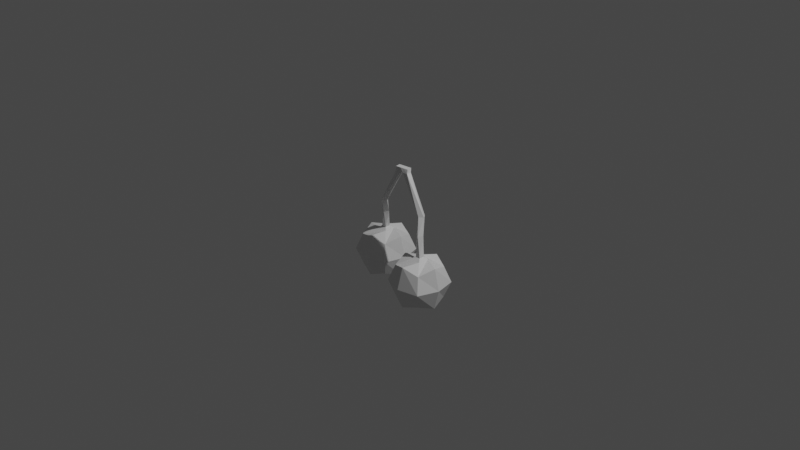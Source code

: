 # Source: cherry.blend  (saved by Blender 2.83.18; exported with 4.5.12 LTS)
import bpy
from mathutils import Matrix  # noqa: F401  (used for matrix-valued properties, if any)

bpy.ops.wm.read_factory_settings(use_empty=True)
scene = bpy.context.scene
scene.name = 'Scene'

# ---- collections
col_collection = bpy.data.collections.new('Collection'); scene.collection.children.link(col_collection)

# ---- materials (node trees are filled in below, after node groups)
mat_material = bpy.data.materials.new('Material')
mat_material.alpha_threshold = 0.0
mat_material.use_transparent_shadow = False
mat_material.line_color = (0.0, 0.0, 0.0, 1.0)

# ---- material node trees
mat_material.use_nodes = True; mat_material.node_tree.nodes.clear()
_N = mat_material.node_tree.nodes; _L = mat_material.node_tree.links
n0 = _N.new('ShaderNodeOutputMaterial'); n0.name = 'Material Output'; n0.location = (300, 300)
n1 = _N.new('ShaderNodeBsdfPrincipled'); n1.name = 'Principled BSDF'; n1.location = (10, 300)
n1.distribution = 'GGX'
n1.subsurface_method = 'BURLEY'
n1.inputs[2].default_value = 0.4
n1.inputs[3].default_value = 1.45
n1.inputs[27].default_value = (0.0, 0.0, 0.0, 1.0)
n1.inputs[28].default_value = 1.0
_L.new(n1.outputs[0], n0.inputs[0])
n0.is_active_output = True

# ---- world
world_world = bpy.data.worlds.new('World'); scene.world = world_world
world_world.use_nodes = True; world_world.node_tree.nodes.clear()
_N = world_world.node_tree.nodes; _L = world_world.node_tree.links
n0 = _N.new('ShaderNodeOutputWorld'); n0.name = 'World Output'; n0.location = (300, 300)
n1 = _N.new('ShaderNodeBackground'); n1.name = 'Background'; n1.location = (10, 300)
n1.inputs[0].default_value = (0.05088, 0.05088, 0.05088, 1.0)
_L.new(n1.outputs[0], n0.inputs[0])
n0.is_active_output = True
world_world.color = (0.05088, 0.05088, 0.05088)
world_world.use_sun_shadow = False
world_world.sun_shadow_jitter_overblur = 0.0

# ---- cameras
cam_camera = bpy.data.cameras.new('Camera')
cam_camera.clip_end = 100.0
cam_camera.ortho_scale = 7.314

# ---- lights
light_light = bpy.data.lights.new('Light', 'POINT')
light_light.transmission_factor = 0.0
light_light.energy = 1000.0
light_light.shadow_soft_size = 0.1
light_light.shadow_maximum_resolution = 0.006
light_light.use_absolute_resolution = True

# ---- meshes
me_cube = bpy.data.meshes.new('Cube')
me_cube.from_pydata([(-0.8709, 1.651, -1.917), (-0.8709, 1.651, -3.917), (-0.8709, -0.3485, -1.917), (-0.8709, -0.3485, -3.917), (-2.871, 1.651, -1.917), (-2.871, 1.651, -3.917), (-2.871, -0.3485, -1.917), (-2.871, -0.3485, -3.917), (-3.185, 0.6515, -4.232), (-1.871, 1.966, -4.232), (-0.5563, 1.966, -2.917), (-3.185, -0.6631, -2.917), (-0.5563, -0.6631, -2.917), (-3.185, 1.966, -2.917), (-1.871, -0.6631, -1.603), (-0.5563, 0.6515, -1.603), (-1.871, -0.6631, -4.232), (-3.185, 0.6515, -1.603), (-1.871, 1.966, -1.603), (-0.5563, 0.6515, -4.232), (-1.871, 2.337, -2.917), (-0.185, 0.6515, -2.917), (-1.871, 0.6515, -4.603), (-3.557, 0.6515, -2.917), (-1.871, -1.034, -2.917), (-1.528, 0.309, -1.46), (-2.213, 0.309, -1.46), (-1.528, 0.9939, -1.46), (-1.655, 0.6347, -0.1122), (-2.032, 0.49, -1.328), (-2.213, 0.9939, -1.46), (-2.032, 0.8129, -1.328), (-1.709, 0.49, -1.328), (-1.384, 0.4588, -0.1122), (-1.709, 0.8129, -1.328), (-1.56, 0.188, -0.1122), (-1.831, 0.3639, -0.1122), (-1.05, 0.002292, 0.8419), (-1.3, -0.2017, 0.8419), (-1.504, 0.04861, 0.8419), (-1.254, 0.2526, 0.8419), (0.2109, -0.1007, 3.158), (-0.1094, -0.1417, 3.158), (-0.1503, 0.1786, 3.158), (0.17, 0.2196, 3.158), (1.412, -1.627, -1.917), (1.412, -1.627, -3.917), (1.526, 0.3693, -1.917), (1.526, 0.3693, -3.917), (3.409, -1.742, -1.917), (3.409, -1.742, -3.917), (3.523, 0.2548, -1.917), (3.523, 0.2548, -3.917), (3.78, -0.7615, -4.232), (2.392, -1.999, -4.232), (1.08, -1.923, -2.917), (3.855, 0.5509, -2.917), (1.23, 0.7013, -2.917), (3.705, -2.074, -2.917), (2.543, 0.6261, -1.603), (1.155, -0.6111, -1.603), (2.543, 0.6261, -4.232), (3.78, -0.7615, -1.603), (2.392, -1.999, -1.603), (1.155, -0.6111, -4.232), (2.371, -2.369, -2.917), (0.7842, -0.5898, -2.917), (2.467, -0.6863, -4.603), (4.151, -0.7828, -2.917), (2.564, 0.9969, -2.917), (2.145, -0.3249, -1.46), (2.829, -0.364, -1.46), (2.106, -1.009, -1.46), (2.253, -0.6572, -0.1122), (2.638, -0.5343, -1.328), (2.79, -1.048, -1.46), (2.619, -0.8567, -1.328), (2.315, -0.5159, -1.328), (1.993, -0.4661, -0.1122), (2.297, -0.8383, -1.328), (2.184, -0.2058, -0.1122), (2.444, -0.3969, -0.1122), (1.685, 0.008769, 0.8419), (1.947, 0.1981, 0.8419), (2.136, -0.06347, 0.8419), (1.874, -0.2528, 0.8419), (0.432, 0.1838, 3.158), (0.7542, 0.2063, 3.158), (0.7767, -0.1158, 3.158), (0.4546, -0.1384, 3.158), (0.2109, -0.1007, 3.403), (-0.1094, -0.1417, 3.403), (-0.1503, 0.1786, 3.403), (0.17, 0.2196, 3.403), (0.3926, 0.248, 3.403), (0.4336, -0.07228, 3.403), (0.7009, 0.2874, 3.403), (0.7418, -0.03289, 3.403)], [], [(2, 15, 27, 25), (24, 14, 6, 11), (23, 17, 4, 13), (22, 19, 3, 16), (21, 15, 2, 12), (20, 18, 0, 10), (9, 20, 10, 1), (5, 13, 20, 9), (13, 4, 18, 20), (19, 21, 12, 3), (1, 10, 21, 19), (10, 0, 15, 21), (8, 22, 16, 7), (5, 9, 22, 8), (9, 1, 19, 22), (8, 23, 13, 5), (7, 11, 23, 8), (11, 6, 17, 23), (16, 24, 11, 7), (3, 12, 24, 16), (12, 2, 14, 24), (14, 2, 25), (4, 17, 26, 30), (18, 4, 30), (26, 25, 32, 29), (25, 27, 34, 32), (30, 26, 29, 31), (27, 30, 31, 34), (17, 6, 26), (0, 18, 30, 27), (15, 0, 27), (6, 14, 25, 26), (29, 32, 35, 36), (28, 36, 39, 40), (34, 31, 28, 33), (31, 29, 36, 28), (32, 34, 33, 35), (37, 40, 44, 41), (35, 33, 37, 38), (33, 28, 40, 37), (36, 35, 38, 39), (43, 42, 91, 92), (40, 39, 43, 44), (39, 38, 42, 43), (38, 37, 41, 42), (47, 60, 72, 70), (69, 59, 51, 56), (68, 62, 49, 58), (67, 64, 48, 61), (66, 60, 47, 57), (65, 63, 45, 55), (54, 65, 55, 46), (50, 58, 65, 54), (58, 49, 63, 65), (64, 66, 57, 48), (46, 55, 66, 64), (55, 45, 60, 66), (53, 67, 61, 52), (50, 54, 67, 53), (54, 46, 64, 67), (53, 68, 58, 50), (52, 56, 68, 53), (56, 51, 62, 68), (61, 69, 56, 52), (48, 57, 69, 61), (57, 47, 59, 69), (59, 47, 70), (49, 62, 71, 75), (63, 49, 75), (71, 70, 77, 74), (70, 72, 79, 77), (75, 71, 74, 76), (72, 75, 76, 79), (62, 51, 71), (45, 63, 75, 72), (60, 45, 72), (51, 59, 70, 71), (74, 77, 80, 81), (73, 81, 84, 85), (79, 76, 73, 78), (76, 74, 81, 73), (77, 79, 78, 80), (82, 85, 89, 86), (80, 78, 82, 83), (78, 73, 85, 82), (81, 80, 83, 84), (89, 88, 87, 86), (85, 84, 88, 89), (84, 83, 87, 88), (83, 82, 86, 87), (93, 92, 91, 90), (42, 41, 90, 91), (44, 93, 94, 86), (44, 43, 92, 93), (86, 94, 96, 87), (93, 90, 95, 94), (41, 44, 86, 89), (90, 41, 89, 95), (88, 87, 96, 97), (94, 95, 97, 96), (95, 89, 88, 97)])
_uv = me_cube.uv_layers.new(name='UVMap')
_uv.uv.foreach_set('vector', [0.5501, 0.6939, 0.5347, 0.7468, 0.4884, 0.7464, 0.5004, 0.7157, 0.5347, 0.5828, 0.5008, 0.6694, 0.4479, 0.654, 0.4168, 0.5828, 0.3368, 0.6694, 0.4234, 0.7033, 0.408, 0.7561, 0.3368, 0.7873, 0.4736, 0.3241, 0.4955, 0.2681, 0.5451, 0.2928, 0.5295, 0.3459, 0.6213, 0.7806, 0.5347, 0.7468, 0.5501, 0.6939, 0.6213, 0.6628, 0.4234, 0.8673, 0.4573, 0.7807, 0.5101, 0.7961, 0.5413, 0.8673, 0.4177, 0.3022, 0.3306, 0.2682, 0.411, 0.1811, 0.4423, 0.2526, 0.4022, 0.3553, 0.3306, 0.3867, 0.3306, 0.2682, 0.4177, 0.3022, 0.3368, 0.7873, 0.408, 0.7561, 0.4573, 0.7807, 0.4234, 0.8673, 0.4955, 0.2681, 0.5295, 0.1811, 0.6166, 0.2614, 0.5451, 0.2928, 0.4423, 0.2526, 0.411, 0.1811, 0.5295, 0.1811, 0.4955, 0.2681, 0.5413, 0.8673, 0.5101, 0.7961, 0.5347, 0.7468, 0.6213, 0.7806, 0.4518, 0.38, 0.4736, 0.3241, 0.5295, 0.3459, 0.5049, 0.3955, 0.4022, 0.3553, 0.4177, 0.3022, 0.4736, 0.3241, 0.4518, 0.38, 0.4177, 0.3022, 0.4423, 0.2526, 0.4955, 0.2681, 0.4736, 0.3241, 0.4518, 0.38, 0.4177, 0.467, 0.3306, 0.3867, 0.4022, 0.3553, 0.5049, 0.3955, 0.5362, 0.467, 0.4177, 0.467, 0.4518, 0.38, 0.4168, 0.5828, 0.4479, 0.654, 0.4234, 0.7033, 0.3368, 0.6694, 0.5295, 0.3459, 0.6166, 0.38, 0.5362, 0.467, 0.5049, 0.3955, 0.5451, 0.2928, 0.6166, 0.2614, 0.6166, 0.38, 0.5295, 0.3459, 0.6213, 0.6628, 0.5501, 0.6939, 0.5008, 0.6694, 0.5347, 0.5828, 0.5008, 0.6694, 0.5501, 0.6939, 0.5004, 0.7157, 0.408, 0.7561, 0.4234, 0.7033, 0.4697, 0.7036, 0.4576, 0.7344, 0.4573, 0.7807, 0.408, 0.7561, 0.4576, 0.7344, 0.1832, 0.133, 0.1171, 0.1882, 0.1177, 0.151, 0.1351, 0.129, 0.1171, 0.1882, 0.0502, 0.1327, 0.09935, 0.1289, 0.1177, 0.151, 0.1185, 0.01256, 0.1832, 0.133, 0.1351, 0.129, 0.1161, 0.09539, 0.0502, 0.1327, 0.1185, 0.01256, 0.1161, 0.09539, 0.09935, 0.1289, 0.4234, 0.7033, 0.4479, 0.654, 0.4697, 0.7036, 0.5101, 0.7961, 0.4573, 0.7807, 0.4576, 0.7344, 0.4884, 0.7464, 0.5347, 0.7468, 0.5101, 0.7961, 0.4884, 0.7464, 0.4479, 0.654, 0.5008, 0.6694, 0.5004, 0.7157, 0.4697, 0.7036, 0.1351, 0.129, 0.1177, 0.151, 0.1138, 0.2463, 0.1139, 0.2365, 0.1128, 0.2339, 0.1139, 0.2365, 0.1108, 0.3108, 0.1126, 0.3218, 0.09935, 0.1289, 0.1161, 0.09539, 0.1128, 0.2339, 0.1147, 0.2442, 0.1161, 0.09539, 0.1351, 0.129, 0.1139, 0.2365, 0.1128, 0.2339, 0.1177, 0.151, 0.09935, 0.1289, 0.1147, 0.2442, 0.1138, 0.2463, 0.1125, 0.3374, 0.1126, 0.3218, 0.1016, 0.808, 0.1029, 0.8107, 0.1138, 0.2463, 0.1147, 0.2442, 0.1125, 0.3374, 0.1102, 0.3259, 0.1147, 0.2442, 0.1128, 0.2339, 0.1126, 0.3218, 0.1125, 0.3374, 0.1139, 0.2365, 0.1138, 0.2463, 0.1102, 0.3259, 0.1108, 0.3108, 0.09878, 0.7854, 0.106, 0.7875, 0.1037, 0.7964, 0.1011, 0.7953, 0.1126, 0.3218, 0.1108, 0.3108, 0.09878, 0.7854, 0.1016, 0.808, 0.1108, 0.3108, 0.1102, 0.3259, 0.106, 0.7875, 0.09878, 0.7854, 0.1102, 0.3259, 0.1125, 0.3374, 0.1029, 0.8107, 0.106, 0.7875, 0.8418, 0.785, 0.7889, 0.7696, 0.7893, 0.7233, 0.82, 0.7353, 0.9529, 0.7696, 0.8663, 0.7357, 0.8817, 0.6828, 0.9529, 0.6517, 0.8663, 0.5717, 0.8324, 0.6583, 0.7796, 0.6429, 0.7484, 0.5717, 0.8157, 0.3434, 0.8716, 0.3653, 0.847, 0.4149, 0.7938, 0.3993, 0.755, 0.8562, 0.7889, 0.7696, 0.8418, 0.785, 0.8729, 0.8562, 0.6684, 0.6583, 0.755, 0.6922, 0.7396, 0.745, 0.6684, 0.7762, 0.8375, 0.2875, 0.8716, 0.2004, 0.9587, 0.2808, 0.8871, 0.3121, 0.7844, 0.272, 0.7531, 0.2004, 0.8716, 0.2004, 0.8375, 0.2875, 0.7484, 0.5717, 0.7796, 0.6429, 0.755, 0.6922, 0.6684, 0.6583, 0.8716, 0.3653, 0.9587, 0.3993, 0.8783, 0.4864, 0.847, 0.4149, 0.8871, 0.3121, 0.9587, 0.2808, 0.9587, 0.3993, 0.8716, 0.3653, 0.6684, 0.7762, 0.7396, 0.745, 0.7889, 0.7696, 0.755, 0.8562, 0.7598, 0.3216, 0.8157, 0.3434, 0.7938, 0.3993, 0.7442, 0.3747, 0.7844, 0.272, 0.8375, 0.2875, 0.8157, 0.3434, 0.7598, 0.3216, 0.8375, 0.2875, 0.8871, 0.3121, 0.8716, 0.3653, 0.8157, 0.3434, 0.7598, 0.3216, 0.6727, 0.2875, 0.7531, 0.2004, 0.7844, 0.272, 0.7442, 0.3747, 0.6727, 0.406, 0.6727, 0.2875, 0.7598, 0.3216, 0.9529, 0.6517, 0.8817, 0.6828, 0.8324, 0.6583, 0.8663, 0.5717, 0.7938, 0.3993, 0.7598, 0.4864, 0.6727, 0.406, 0.7442, 0.3747, 0.847, 0.4149, 0.8783, 0.4864, 0.7598, 0.4864, 0.7938, 0.3993, 0.8729, 0.8562, 0.8418, 0.785, 0.8663, 0.7357, 0.9529, 0.7696, 0.8663, 0.7357, 0.8418, 0.785, 0.82, 0.7353, 0.7796, 0.6429, 0.8324, 0.6583, 0.8321, 0.7046, 0.8013, 0.6926, 0.755, 0.6922, 0.7796, 0.6429, 0.8013, 0.6926, 0.1901, 0.9609, 0.1424, 0.8475, 0.1824, 0.8559, 0.1972, 0.8869, 0.1424, 0.8475, 0.2058, 0.8145, 0.2002, 0.8458, 0.1824, 0.8559, 0.2548, 0.8679, 0.1901, 0.9609, 0.1972, 0.8869, 0.2139, 0.8668, 0.2058, 0.8145, 0.2548, 0.8679, 0.2139, 0.8668, 0.2002, 0.8458, 0.8324, 0.6583, 0.8817, 0.6828, 0.8321, 0.7046, 0.7396, 0.745, 0.755, 0.6922, 0.8013, 0.6926, 0.7893, 0.7233, 0.7889, 0.7696, 0.7396, 0.745, 0.7893, 0.7233, 0.8817, 0.6828, 0.8663, 0.7357, 0.82, 0.7353, 0.8321, 0.7046, 0.1972, 0.8869, 0.1824, 0.8559, 0.1939, 0.7592, 0.1942, 0.7683, 0.1948, 0.7697, 0.1942, 0.7683, 0.1965, 0.6985, 0.1949, 0.6882, 0.2002, 0.8458, 0.2139, 0.8668, 0.1948, 0.7697, 0.1929, 0.761, 0.2139, 0.8668, 0.1972, 0.8869, 0.1942, 0.7683, 0.1948, 0.7697, 0.1824, 0.8559, 0.2002, 0.8458, 0.1929, 0.761, 0.1939, 0.7592, 0.195, 0.6738, 0.1949, 0.6882, 0.2079, 0.2508, 0.2077, 0.2443, 0.1939, 0.7592, 0.1929, 0.761, 0.195, 0.6738, 0.1971, 0.6846, 0.1929, 0.761, 0.1948, 0.7697, 0.1949, 0.6882, 0.195, 0.6738, 0.1942, 0.7683, 0.1939, 0.7592, 0.1971, 0.6846, 0.1965, 0.6985, 0.6022, 0.02849, 0.6223, 0.02849, 0.6223, 0.04854, 0.6022, 0.04854, 0.1949, 0.6882, 0.1965, 0.6985, 0.2082, 0.2648, 0.2079, 0.2508, 0.1965, 0.6985, 0.1971, 0.6846, 0.2032, 0.2505, 0.2082, 0.2648, 0.1971, 0.6846, 0.195, 0.6738, 0.2077, 0.2443, 0.2032, 0.2505, 0.1021, 0.8088, 0.1011, 0.7953, 0.1037, 0.7964, 0.1027, 0.8105, 0.106, 0.7875, 0.1029, 0.8107, 0.1027, 0.8105, 0.1037, 0.7964, 0.1016, 0.808, 0.1021, 0.8088, 0.1028, 0.8178, 0.1022, 0.8178, 0.1016, 0.808, 0.09878, 0.7854, 0.1011, 0.7953, 0.1021, 0.8088, 0.1022, 0.8178, 0.1028, 0.8178, 0.1032, 0.8282, 0.1019, 0.8281, 0.1021, 0.8088, 0.1027, 0.8105, 0.1021, 0.8215, 0.1028, 0.8178, 0.1029, 0.8107, 0.1016, 0.808, 0.1022, 0.8178, 0.1022, 0.8202, 0.1027, 0.8105, 0.1029, 0.8107, 0.1022, 0.8202, 0.1021, 0.8215, 0.1015, 0.8316, 0.1019, 0.8281, 0.1032, 0.8282, 0.1019, 0.8417, 0.1028, 0.8178, 0.1021, 0.8215, 0.1019, 0.8417, 0.1032, 0.8282, 0.1021, 0.8215, 0.1022, 0.8202, 0.1015, 0.8316, 0.1019, 0.8417])
me_cube.materials.append(mat_material)
me_cube.use_remesh_preserve_volume = False
me_cube.use_remesh_preserve_attributes = False
me_cube.use_mirror_vertex_groups = False
me_cube.update()

# ---- objects
ob_cherry = bpy.data.objects.new('cherry', me_cube)
ob_light = bpy.data.objects.new('Light', light_light)
ob_camera = bpy.data.objects.new('Camera', cam_camera)

# ---- transforms, parenting, visibility, modifiers, constraints
ob_cherry.location = (0.0, 0.0, 0.0)
ob_cherry.scale = (0.1715, 0.1715, 0.1715)
ob_cherry.lock_rotations_4d = False
ob_cherry.empty_display_type = 'ARROWS'
ob_cherry.lineart.crease_threshold = 0.0
ob_light.location = (4.076, 1.005, 5.904)
ob_light.rotation_euler = (0.6503, 0.05522, 1.866)
ob_light.lock_rotations_4d = False
ob_light.empty_display_type = 'ARROWS'
ob_light.color = (0.0, 0.0, 0.0, 0.0)
ob_light.lineart.crease_threshold = 0.0
ob_camera.location = (7.359, -6.926, 4.958)
ob_camera.rotation_euler = (1.109, 0.0, 0.8149)
ob_camera.lock_rotations_4d = False
ob_camera.empty_display_type = 'ARROWS'
ob_camera.color = (0.0, 0.0, 0.0, 0.0)
ob_camera.display_type = 'WIRE'
ob_camera.lineart.crease_threshold = 0.0

# ---- collection membership
col_collection.objects.link(ob_cherry)
col_collection.objects.link(ob_light)
col_collection.objects.link(ob_camera)

# ---- scene / render settings (as saved in the file)
scene.camera = ob_camera
scene.frame_start = 1; scene.frame_end = 250; scene.frame_set(1)
scene.render.engine = 'BLENDER_EEVEE_NEXT'
scene.cycles.use_denoising = False
scene.cycles.samples = 128
scene.cycles.sampling_pattern = 'TABULATED_SOBOL'
scene.cycles.use_adaptive_sampling = False
scene.cycles.use_light_tree = False
scene.view_settings.view_transform = 'Filmic'
bpy.context.view_layer.update()
